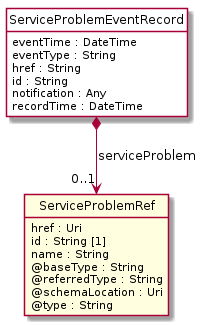

The diagram above was rendered by PlantUML. Its source (embedded in the PNG):
@startuml
hide circle
hide methods
hide stereotype
show <<Enumeration>> stereotype
skinparam class {
   BackgroundColor<<Enumeration>> #E6F5F7
   BackgroundColor<<Ref>> #FFFFE0
   BackgroundColor<<Pivot>> #FFFFFFF
   BackgroundColor<<SimpleType>> #E2F0DA
   BackgroundColor #FCF2E3
}

class ServiceProblemEventRecord <<Pivot>> {
    eventTime : DateTime
    eventType : String
    href : String
    id : String
    notification : Any
    recordTime : DateTime
}

class ServiceProblemRef  <<Ref>> {
    href : Uri
    id : String [1]
    name : String
    @baseType : String
    @referredType : String
    @schemaLocation : Uri
    @type : String
}

ServiceProblemEventRecord *-->  "0..1" ServiceProblemRef : serviceProblem

@enduml